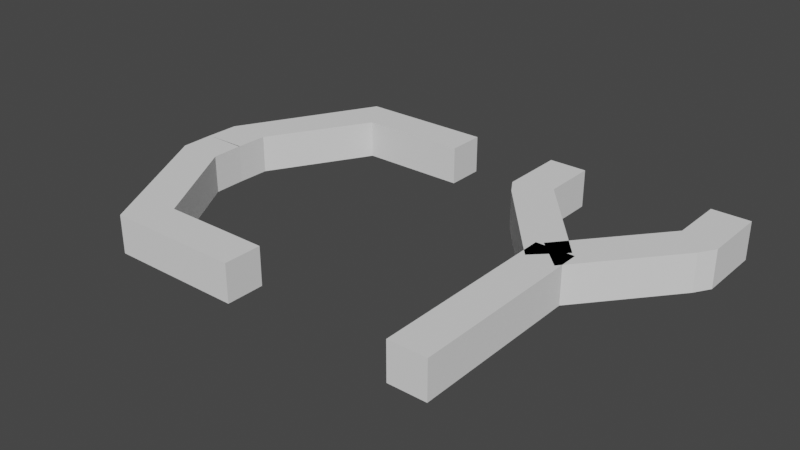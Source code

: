 # Source: CyberSlash_.blend  (saved by Blender 2.80.75; exported with 4.5.12 LTS)
import bpy
from mathutils import Matrix  # noqa: F401  (used for matrix-valued properties, if any)

bpy.ops.wm.read_factory_settings(use_empty=True)
scene = bpy.context.scene
scene.name = 'Scene'

# ---- collections
col_collection = bpy.data.collections.new('Collection'); scene.collection.children.link(col_collection)

# ---- world
world_world = bpy.data.worlds.new('World'); scene.world = world_world
world_world.use_nodes = True; world_world.node_tree.nodes.clear()
_N = world_world.node_tree.nodes; _L = world_world.node_tree.links
n0 = _N.new('ShaderNodeOutputWorld'); n0.name = 'World Output'; n0.location = (300, 300)
n1 = _N.new('ShaderNodeBackground'); n1.name = 'Background'; n1.location = (10, 300)
n1.inputs[0].default_value = (0.05088, 0.05088, 0.05088, 1.0)
_L.new(n1.outputs[0], n0.inputs[0])
n0.is_active_output = True
world_world.color = (0.05088, 0.05088, 0.05088)
world_world.use_sun_shadow = False
world_world.sun_shadow_jitter_overblur = 0.0

# ---- meshes
me_cube_001 = bpy.data.meshes.new('Cube.001')
me_cube_001.from_pydata([(-66.6, 7.0, -1.0), (-66.6, 7.0, 1.0), (-66.6, 9.0, -1.0), (-66.6, 9.0, 1.0), (-64.6, 7.0, -1.0), (-64.6, 7.0, 1.0), (-64.6, 9.0, -1.0), (-64.6, 9.0, 1.0), (-66.6, 7.0, -1.0), (-66.6, 7.0, 1.0), (-66.6, 9.0, -1.0), (-66.6, 9.0, 1.0), (-71.7, 9.0, -1.0), (-70.3, 7.0, -1.0), (-70.3, 7.0, 1.0), (-71.7, 9.0, 1.0), (-75.69, 1.737, -1.0), (-73.39, 1.695, -1.0), (-73.39, 1.695, 1.0), (-75.69, 1.737, 1.0), (-75.72, 0.0, -1.0), (-73.42, -0.02111, -1.0), (-73.42, -0.02111, 1.0), (-75.72, 0.0, 1.0)], [], [(2, 6, 7, 3), (6, 4, 5, 7), (4, 0, 1, 5), (2, 0, 4, 6), (7, 5, 1, 3), (9, 11, 15, 14), (10, 8, 13, 12), (11, 10, 12, 15), (8, 9, 14, 13), (15, 12, 16, 19), (13, 14, 18, 17), (14, 15, 19, 18), (12, 13, 17, 16), (18, 19, 23, 22), (20, 21, 22, 23), (16, 17, 21, 20), (19, 16, 20, 23), (17, 18, 22, 21)])
_uv = me_cube_001.uv_layers.new(name='UVMap')
_uv.uv.foreach_set('vector', [0.375, 0.25, 0.375, 0.5, 0.625, 0.5, 0.625, 0.25, 0.375, 0.5, 0.375, 0.75, 0.625, 0.75, 0.625, 0.5, 0.375, 0.75, 0.375, 1.0, 0.625, 1.0, 0.625, 0.75, 0.125, 0.5, 0.125, 0.75, 0.375, 0.75, 0.375, 0.5, 0.625, 0.5, 0.625, 0.75, 0.875, 0.75, 0.875, 0.5, 0.875, 0.75, 0.875, 0.5, 0.875, 0.5, 0.875, 0.75, 0.125, 0.5, 0.125, 0.75, 0.125, 0.75, 0.125, 0.5, 0.625, 0.25, 0.375, 0.25, 0.375, 0.25, 0.625, 0.25, 0.375, 1.0, 0.625, 1.0, 0.625, 1.0, 0.375, 1.0, 0.625, 0.25, 0.375, 0.25, 0.375, 0.25, 0.625, 0.25, 0.375, 1.0, 0.625, 1.0, 0.625, 1.0, 0.375, 1.0, 0.875, 0.75, 0.875, 0.5, 0.875, 0.5, 0.875, 0.75, 0.125, 0.5, 0.125, 0.75, 0.125, 0.75, 0.125, 0.5, 0.875, 0.75, 0.875, 0.5, 0.875, 0.5, 0.875, 0.75, 0.375, 0.25, 0.375, 1.0, 0.875, 0.75, 0.625, 0.25, 0.125, 0.5, 0.125, 0.75, 0.125, 0.75, 0.125, 0.5, 0.625, 0.25, 0.375, 0.25, 0.375, 0.25, 0.625, 0.25, 0.375, 1.0, 0.625, 1.0, 0.625, 1.0, 0.375, 1.0])
me_cube_001.use_remesh_preserve_volume = False
me_cube_001.use_remesh_preserve_attributes = False
me_cube_001.use_mirror_vertex_groups = False
me_cube_001.update()
me_cube_002 = bpy.data.meshes.new('Cube.002')
me_cube_002.from_pydata([(-5.383, 5.039, -2.0), (-5.383, 5.039, 0.0002441), (-5.383, 8.497, -2.0), (-5.383, 8.497, 0.0002441), (-3.383, 5.633, -2.0), (-3.383, 5.633, 0.0002441), (-3.383, 8.497, -2.0), (-3.383, 8.497, 0.0002441), (-4.856, 4.19, -2.0), (-4.856, 4.19, 0.0002441), (0.7296, 0.7148, -2.0), (0.7296, 0.7148, 0.0002441), (-0.743, -0.7281, -2.0), (-0.743, -0.7281, 0.0002441), (5.383, 5.039, -2.0), (5.383, 5.039, 0.0002441), (5.383, 8.497, -2.0), (5.383, 8.497, 0.0002441), (3.383, 5.633, -2.0), (3.383, 5.633, 0.0002441), (3.383, 8.497, -2.0), (3.383, 8.497, 0.0002441), (4.856, 4.19, -2.0), (4.856, 4.19, 0.0002441), (-0.7296, 0.7148, -2.0), (-0.7296, 0.7148, 0.0002441), (0.743, -0.7281, -2.0), (0.743, -0.7281, 0.0002441), (-1.034, -9.555, -2.0), (-1.034, -9.555, 0.0002441), (-1.034, 0.5437, -2.0), (-1.034, 0.5437, 0.0002441), (0.9657, -9.555, -2.0), (0.9657, -9.555, 0.0002441), (0.9657, 0.5437, -2.0), (0.9657, 0.5437, 0.0002441)], [], [(0, 1, 3, 2), (2, 3, 7, 6), (6, 7, 5, 4), (1, 0, 8, 9), (2, 6, 4, 0), (7, 3, 1, 5), (4, 8, 0), (1, 9, 5), (8, 4, 10, 12), (11, 13, 12, 10), (9, 8, 12, 13), (5, 9, 13, 11), (4, 5, 11, 10), (14, 16, 17, 15), (16, 20, 21, 17), (20, 18, 19, 21), (15, 23, 22, 14), (16, 14, 18, 20), (21, 19, 15, 17), (18, 14, 22), (15, 19, 23), (22, 26, 24, 18), (25, 24, 26, 27), (23, 27, 26, 22), (19, 25, 27, 23), (18, 24, 25, 19), (28, 29, 31, 30), (30, 31, 35, 34), (34, 35, 33, 32), (32, 33, 29, 28), (30, 34, 32, 28), (35, 31, 29, 33)])
_uv = me_cube_002.uv_layers.new(name='UVMap')
_uv.uv.foreach_set('vector', [0.375, 0.0, 0.625, 0.0, 0.625, 0.25, 0.375, 0.25, 0.375, 0.25, 0.625, 0.25, 0.625, 0.5, 0.375, 0.5, 0.375, 0.5, 0.625, 0.5, 0.625, 0.75, 0.375, 0.75, 0.625, 0.0, 0.375, 0.0, 0.375, 0.0, 0.625, 0.0, 0.125, 0.5, 0.375, 0.5, 0.375, 0.75, 0.125, 0.75, 0.625, 0.5, 0.875, 0.5, 0.875, 0.75, 0.625, 0.75, 0.375, 0.75, 0.375, 0.0, 0.375, 0.0, 0.625, 0.0, 0.625, 0.0, 0.625, 0.75, 0.375, 0.0, 0.375, 0.75, 0.375, 0.75, 0.375, 0.0, 0.625, 0.75, 0.625, 0.0, 0.375, 0.0, 0.375, 0.75, 0.625, 0.0, 0.375, 0.0, 0.375, 0.0, 0.625, 0.0, 0.625, 0.75, 0.625, 0.0, 0.625, 0.0, 0.625, 0.75, 0.375, 0.75, 0.625, 0.75, 0.625, 0.75, 0.375, 0.75, 0.375, 0.0, 0.375, 0.25, 0.625, 0.25, 0.625, 0.0, 0.375, 0.25, 0.375, 0.5, 0.625, 0.5, 0.625, 0.25, 0.375, 0.5, 0.375, 0.75, 0.625, 0.75, 0.625, 0.5, 0.625, 0.0, 0.625, 0.0, 0.375, 0.0, 0.375, 0.0, 0.125, 0.5, 0.125, 0.75, 0.375, 0.75, 0.375, 0.5, 0.625, 0.5, 0.625, 0.75, 0.875, 0.75, 0.875, 0.5, 0.375, 0.75, 0.375, 0.0, 0.375, 0.0, 0.625, 0.0, 0.625, 0.75, 0.625, 0.0, 0.375, 0.0, 0.375, 0.0, 0.375, 0.75, 0.375, 0.75, 0.625, 0.75, 0.375, 0.75, 0.375, 0.0, 0.625, 0.0, 0.625, 0.0, 0.625, 0.0, 0.375, 0.0, 0.375, 0.0, 0.625, 0.75, 0.625, 0.75, 0.625, 0.0, 0.625, 0.0, 0.375, 0.75, 0.375, 0.75, 0.625, 0.75, 0.625, 0.75, 0.375, 0.0, 0.625, 0.0, 0.625, 0.25, 0.375, 0.25, 0.375, 0.25, 0.625, 0.25, 0.625, 0.5, 0.375, 0.5, 0.375, 0.5, 0.625, 0.5, 0.625, 0.75, 0.375, 0.75, 0.375, 0.75, 0.625, 0.75, 0.625, 1.0, 0.375, 1.0, 0.125, 0.5, 0.375, 0.5, 0.375, 0.75, 0.125, 0.75, 0.625, 0.5, 0.875, 0.5, 0.875, 0.75, 0.625, 0.75])
me_cube_002.use_remesh_preserve_volume = False
me_cube_002.use_remesh_preserve_attributes = False
me_cube_002.use_mirror_vertex_groups = False
me_cube_002.update()

# ---- objects
ob_empty = bpy.data.objects.new('Empty', None)
ob_cube = bpy.data.objects.new('Cube', me_cube_001)
ob_cube_001 = bpy.data.objects.new('Cube.001', me_cube_002)

# ---- transforms, parenting, visibility, modifiers, constraints
ob_empty.location = (0.0, 0.0, 0.0)
ob_empty.scale = (4.0, 4.0, 1.0)
ob_empty.empty_display_type = 'IMAGE'
ob_empty.empty_display_size = 5.0
ob_empty.empty_image_depth = 'BACK'
ob_empty.empty_image_side = 'FRONT'
ob_empty.lineart.crease_threshold = 0.0
ob_cube.location = (0.0, 0.0, 0.0)
ob_cube.scale = (0.125, 0.125, 0.125)
ob_cube.lineart.crease_threshold = 0.0
_m = ob_cube.modifiers.new('Mirror', 'MIRROR')
_m.use_axis = (False, True, False)
ob_cube_001.location = (-6.817, 0.05703, 0.125)
ob_cube_001.scale = (0.125, 0.125, 0.125)
ob_cube_001.lineart.crease_threshold = 0.0

# ---- collection membership
col_collection.objects.link(ob_empty)
col_collection.objects.link(ob_cube)
col_collection.objects.link(ob_cube_001)

# ---- scene / render settings (as saved in the file)
scene.frame_start = 1; scene.frame_end = 250; scene.frame_set(1)
scene.render.engine = 'BLENDER_EEVEE_NEXT'
scene.cycles.use_denoising = False
scene.cycles.samples = 128
scene.cycles.sampling_pattern = 'TABULATED_SOBOL'
scene.cycles.use_adaptive_sampling = False
scene.cycles.use_light_tree = False
scene.view_settings.view_transform = 'Filmic'
bpy.context.view_layer.update()

# ---- added for rendering (the .blend has no active camera and no usable light): camera, sun
cam_auto = bpy.data.cameras.new('AutoCamera')
cam_auto.lens = 50.0
cam_auto.sensor_width = 36.0
cam_auto.clip_end = 1000.0
ob_auto_camera = bpy.data.objects.new('AutoCamera', cam_auto)
scene.collection.objects.link(ob_auto_camera)
ob_auto_camera.location = (-4.07901, -4.47677, 2.98039)
ob_auto_camera.rotation_euler = (1.09748, -7.21219e-08, 0.694738)
scene.camera = ob_auto_camera
light_auto_sun = bpy.data.lights.new('AutoSun', 'SUN')
light_auto_sun.energy = 3.0
light_auto_sun.angle = 0.0523599
ob_auto_sun = bpy.data.objects.new('AutoSun', light_auto_sun)
scene.collection.objects.link(ob_auto_sun)
ob_auto_sun.rotation_euler = (0.872665, 0.174533, 0.523599)
bpy.context.view_layer.update()
